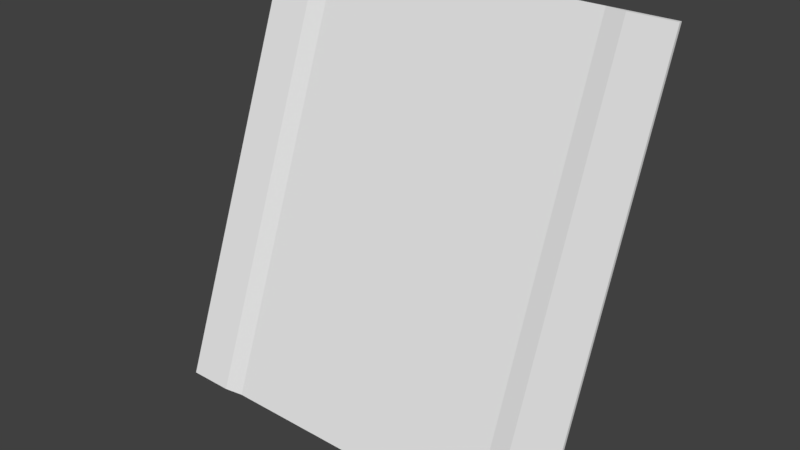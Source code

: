 # Source: med1_9d_ofs96_90.blend  (saved by Blender 2.79.0; exported with 4.5.12 LTS)
import bpy
from mathutils import Matrix  # noqa: F401  (used for matrix-valued properties, if any)

bpy.ops.wm.read_factory_settings(use_empty=True)
scene = bpy.context.scene
scene.name = 'Scene'

# ---- collections
col_collection_1 = bpy.data.collections.new('Collection 1'); scene.collection.children.link(col_collection_1)

# ---- materials (node trees are filled in below, after node groups)
mat_med1_9d = bpy.data.materials.new('med1_9d')
mat_med1_9d.alpha_threshold = 0.0
mat_med1_9d.use_transparent_shadow = False
mat_med1_9d.roughness = 0.5
mat_med1_9d.specular_intensity = 0.0

# ---- material node trees

# ---- world
world_world = bpy.data.worlds.new('World'); scene.world = world_world
world_world.color = (0.05088, 0.05088, 0.05088)
world_world.use_sun_shadow = False
world_world.sun_shadow_jitter_overblur = 0.0
world_world.cycles.sampling_method = 'MANUAL'

# ---- meshes
me_med1_9d = bpy.data.meshes.new('med1_9d')
me_med1_9d.from_pydata([(-1.28, 2.22, 1.28), (-1.28, 1.26, -1.28), (1.28, 2.22, 1.28), (1.28, 1.26, -1.28), (0.8794, 2.24, 1.28), (0.8794, 1.28, -1.28), (-0.88, 2.24, 1.28), (-0.88, 1.28, -1.28), (1.001, 1.26, -1.28), (1.001, 2.22, 1.28), (-1.0, 2.22, 1.28), (-1.0, 1.26, -1.28), (-1.28, 2.24, 1.28), (-1.28, 1.28, -1.28), (1.28, 2.24, 1.28), (1.28, 1.28, -1.28)], [], [(9, 8, 3, 2), (6, 7, 5, 4), (10, 11, 7, 6), (4, 5, 8, 9), (0, 1, 11, 10), (2, 3, 15, 14), (1, 0, 12, 13), (11, 1, 13, 7), (3, 8, 5, 15), (9, 2, 14, 4), (0, 10, 6, 12)])
_uv = me_med1_9d.uv_layers.new(name='UVMap')
_uv.uv.foreach_set('vector', [0.0, 0.8909, 1.0, 0.8909, 1.0, 1.0, 0.0, 1.0, 0.0, 0.1563, 1.0, 0.1563, 1.0, 0.8435, 0.0, 0.8435, 0.0, 0.1094, 1.0, 0.1094, 1.0, 0.1563, 0.0, 0.1563, 0.0, 0.8435, 1.0, 0.8435, 1.0, 0.8909, 0.0, 0.8909, 0.0, 0.0, 1.0, 0.0, 1.0, 0.1094, 0.0, 0.1094, 0.0, 1.0, 1.0, 1.0, 1.0, 1.0, 0.0, 1.0, 1.0, 0.0, 0.0, 0.0, 0.0, 0.0, 1.0, 0.0, 1.0, 0.1094, 1.0, 0.0, 1.0, 0.0, 1.0, 0.1563, 1.0, 1.0, 1.0, 0.8909, 1.0, 0.8435, 1.0, 1.0, 0.0, 0.8909, 0.0, 1.0, 0.0, 1.0, 0.0, 0.8435, 0.0, 0.0, 0.0, 0.1094, 0.0, 0.1563, 0.0, 0.0])
me_med1_9d.materials.append(mat_med1_9d)
me_med1_9d.use_remesh_preserve_volume = False
me_med1_9d.use_remesh_preserve_attributes = False
me_med1_9d.use_mirror_vertex_groups = False
me_med1_9d.update()

# ---- objects
ob_med1_9d_mesh_ofs96_90 = bpy.data.objects.new('med1_9d_mesh_ofs96_90', me_med1_9d)

# ---- transforms, parenting, visibility, modifiers, constraints
ob_med1_9d_mesh_ofs96_90.location = (0.0, 0.0, 0.0)
ob_med1_9d_mesh_ofs96_90.lineart.crease_threshold = 0.0

# ---- collection membership
col_collection_1.objects.link(ob_med1_9d_mesh_ofs96_90)

# ---- scene / render settings (as saved in the file)
scene.frame_start = 1; scene.frame_end = 2; scene.frame_set(1)
scene.render.engine = 'BLENDER_EEVEE_NEXT'
scene.render.resolution_percentage = 50
scene.render.dither_intensity = 0.0
scene.cycles.use_denoising = False
scene.cycles.samples = 128
scene.cycles.sampling_pattern = 'TABULATED_SOBOL'
scene.cycles.use_adaptive_sampling = False
scene.cycles.use_light_tree = False
scene.cycles.blur_glossy = 0.0
scene.cycles.sample_clamp_indirect = 0.0
scene.view_settings.view_transform = 'Standard'
bpy.context.view_layer.update()

# ---- added for rendering (the .blend has no active camera and no usable light): camera, sun
cam_auto = bpy.data.cameras.new('AutoCamera')
cam_auto.lens = 50.0
cam_auto.sensor_width = 36.0
cam_auto.clip_end = 1000.0
ob_auto_camera = bpy.data.objects.new('AutoCamera', cam_auto)
scene.collection.objects.link(ob_auto_camera)
ob_auto_camera.location = (3.4702, -2.41427, 2.7762)
ob_auto_camera.rotation_euler = (1.09748, -7.21219e-08, 0.694738)
scene.camera = ob_auto_camera
light_auto_sun = bpy.data.lights.new('AutoSun', 'SUN')
light_auto_sun.energy = 3.0
light_auto_sun.angle = 0.0523599
ob_auto_sun = bpy.data.objects.new('AutoSun', light_auto_sun)
scene.collection.objects.link(ob_auto_sun)
ob_auto_sun.rotation_euler = (0.872665, 0.174533, 0.523599)
bpy.context.view_layer.update()
